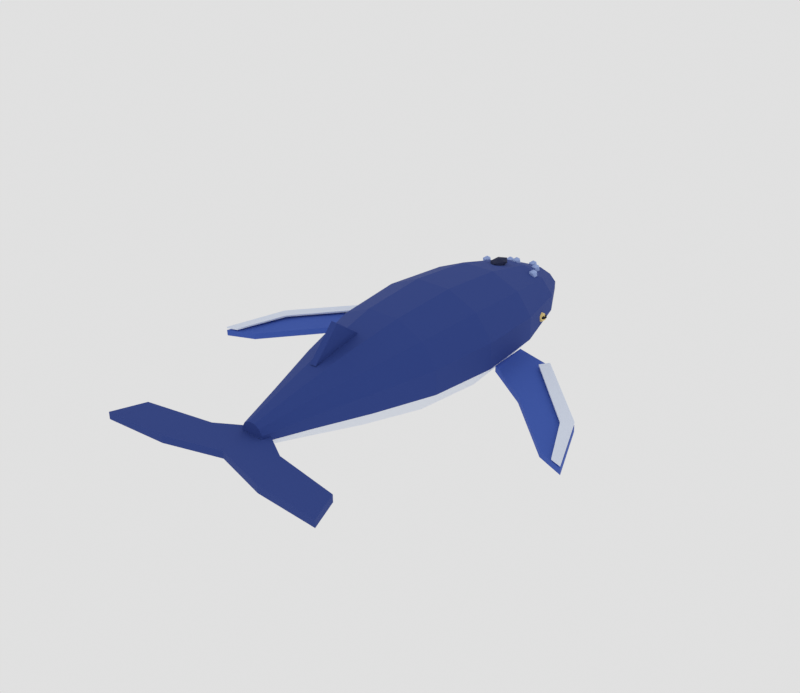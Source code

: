 # Source: echo-whale.blend  (saved by Blender 5.2.45; exported with 4.5.12 LTS)
import bpy
from mathutils import Matrix  # noqa: F401  (used for matrix-valued properties, if any)

bpy.ops.wm.read_factory_settings(use_empty=True)
scene = bpy.context.scene
scene.name = 'Scene'

# ---- materials (node trees are filled in below, after node groups)
mat_whale_back = bpy.data.materials.new('whale_back')
mat_whale_back.diffuse_color = (0.02029, 0.05127, 0.2582, 1.0)
mat_whale_belly = bpy.data.materials.new('whale_belly')
mat_whale_belly.diffuse_color = (0.8148, 0.855, 0.9387, 1.0)
mat_whale_flipper = bpy.data.materials.new('whale_flipper')
mat_whale_flipper.diffuse_color = (0.04374, 0.1046, 0.4621, 1.0)
mat_whale_edge = bpy.data.materials.new('whale_edge')
mat_whale_edge.diffuse_color = (0.7379, 0.7991, 0.9301, 1.0)
mat_whale_knob = bpy.data.materials.new('whale_knob')
mat_whale_knob.diffuse_color = (0.3467, 0.4564, 0.7913, 1.0)
mat_whale_blow = bpy.data.materials.new('whale_blow')
mat_whale_blow.diffuse_color = (0.006512, 0.01229, 0.05781, 1.0)
mat_whale_eye = bpy.data.materials.new('whale_eye')
mat_whale_eye.diffuse_color = (0.8714, 0.6724, 0.2623, 1.0)
mat_whale_pupil = bpy.data.materials.new('whale_pupil')
mat_whale_pupil.diffuse_color = (0.003347, 0.004777, 0.01298, 1.0)

# ---- material node trees
mat_whale_back.use_nodes = True; mat_whale_back.node_tree.nodes.clear()
_N = mat_whale_back.node_tree.nodes; _L = mat_whale_back.node_tree.links
n0 = _N.new('ShaderNodeBsdfPrincipled'); n0.name = 'Principled BSDF'; n0.location = (-200, 100)
n0.inputs[0].default_value = (0.02029, 0.05127, 0.2582, 1.0)
n0.inputs[2].default_value = 0.9
n0.inputs[10].default_value = 0.005
n1 = _N.new('ShaderNodeOutputMaterial'); n1.name = 'Material Output'; n1.location = (200, 100)
_L.new(n0.outputs[0], n1.inputs[0])
n1.is_active_output = True
mat_whale_belly.use_nodes = True; mat_whale_belly.node_tree.nodes.clear()
_N = mat_whale_belly.node_tree.nodes; _L = mat_whale_belly.node_tree.links
n0 = _N.new('ShaderNodeBsdfPrincipled'); n0.name = 'Principled BSDF'; n0.location = (-200, 100)
n0.inputs[0].default_value = (0.8148, 0.855, 0.9387, 1.0)
n0.inputs[2].default_value = 0.9
n0.inputs[10].default_value = 0.005
n1 = _N.new('ShaderNodeOutputMaterial'); n1.name = 'Material Output'; n1.location = (200, 100)
_L.new(n0.outputs[0], n1.inputs[0])
n1.is_active_output = True
mat_whale_flipper.use_nodes = True; mat_whale_flipper.node_tree.nodes.clear()
_N = mat_whale_flipper.node_tree.nodes; _L = mat_whale_flipper.node_tree.links
n0 = _N.new('ShaderNodeBsdfPrincipled'); n0.name = 'Principled BSDF'; n0.location = (-200, 100)
n0.inputs[0].default_value = (0.04374, 0.1046, 0.4621, 1.0)
n0.inputs[2].default_value = 0.9
n0.inputs[10].default_value = 0.005
n1 = _N.new('ShaderNodeOutputMaterial'); n1.name = 'Material Output'; n1.location = (200, 100)
_L.new(n0.outputs[0], n1.inputs[0])
n1.is_active_output = True
mat_whale_edge.use_nodes = True; mat_whale_edge.node_tree.nodes.clear()
_N = mat_whale_edge.node_tree.nodes; _L = mat_whale_edge.node_tree.links
n0 = _N.new('ShaderNodeBsdfPrincipled'); n0.name = 'Principled BSDF'; n0.location = (-200, 100)
n0.inputs[0].default_value = (0.7379, 0.7991, 0.9301, 1.0)
n0.inputs[2].default_value = 0.9
n0.inputs[10].default_value = 0.005
n1 = _N.new('ShaderNodeOutputMaterial'); n1.name = 'Material Output'; n1.location = (200, 100)
_L.new(n0.outputs[0], n1.inputs[0])
n1.is_active_output = True
mat_whale_knob.use_nodes = True; mat_whale_knob.node_tree.nodes.clear()
_N = mat_whale_knob.node_tree.nodes; _L = mat_whale_knob.node_tree.links
n0 = _N.new('ShaderNodeBsdfPrincipled'); n0.name = 'Principled BSDF'; n0.location = (-200, 100)
n0.inputs[0].default_value = (0.3467, 0.4564, 0.7913, 1.0)
n0.inputs[2].default_value = 0.9
n0.inputs[10].default_value = 0.005
n1 = _N.new('ShaderNodeOutputMaterial'); n1.name = 'Material Output'; n1.location = (200, 100)
_L.new(n0.outputs[0], n1.inputs[0])
n1.is_active_output = True
mat_whale_blow.use_nodes = True; mat_whale_blow.node_tree.nodes.clear()
_N = mat_whale_blow.node_tree.nodes; _L = mat_whale_blow.node_tree.links
n0 = _N.new('ShaderNodeBsdfPrincipled'); n0.name = 'Principled BSDF'; n0.location = (-200, 100)
n0.inputs[0].default_value = (0.006512, 0.01229, 0.05781, 1.0)
n0.inputs[2].default_value = 0.9
n0.inputs[10].default_value = 0.005
n1 = _N.new('ShaderNodeOutputMaterial'); n1.name = 'Material Output'; n1.location = (200, 100)
_L.new(n0.outputs[0], n1.inputs[0])
n1.is_active_output = True
mat_whale_eye.use_nodes = True; mat_whale_eye.node_tree.nodes.clear()
_N = mat_whale_eye.node_tree.nodes; _L = mat_whale_eye.node_tree.links
n0 = _N.new('ShaderNodeBsdfPrincipled'); n0.name = 'Principled BSDF'; n0.location = (-200, 100)
n0.inputs[0].default_value = (0.8714, 0.6724, 0.2623, 1.0)
n0.inputs[2].default_value = 0.9
n0.inputs[10].default_value = 0.005
n1 = _N.new('ShaderNodeOutputMaterial'); n1.name = 'Material Output'; n1.location = (200, 100)
_L.new(n0.outputs[0], n1.inputs[0])
n1.is_active_output = True
mat_whale_pupil.use_nodes = True; mat_whale_pupil.node_tree.nodes.clear()
_N = mat_whale_pupil.node_tree.nodes; _L = mat_whale_pupil.node_tree.links
n0 = _N.new('ShaderNodeBsdfPrincipled'); n0.name = 'Principled BSDF'; n0.location = (-200, 100)
n0.inputs[0].default_value = (0.003347, 0.004777, 0.01298, 1.0)
n0.inputs[2].default_value = 0.9
n0.inputs[10].default_value = 0.005
n1 = _N.new('ShaderNodeOutputMaterial'); n1.name = 'Material Output'; n1.location = (200, 100)
_L.new(n0.outputs[0], n1.inputs[0])
n1.is_active_output = True

# ---- world
world_w = bpy.data.worlds.new('w'); scene.world = world_w
world_w.use_nodes = True; world_w.node_tree.nodes.clear()
_N = world_w.node_tree.nodes; _L = world_w.node_tree.links
n0 = _N.new('ShaderNodeBackground'); n0.name = 'Background'; n0.location = (-200, 100)
n0.inputs[0].default_value = (1.0, 1.0, 1.0, 1.0)
n0.inputs[1].default_value = 0.75
n1 = _N.new('ShaderNodeOutputWorld'); n1.name = 'World Output'; n1.location = (200, 100)
_L.new(n0.outputs[0], n1.inputs[0])
n1.is_active_output = True

# ---- meshes
me_echo_whale = bpy.data.meshes.new('echo_whale')
me_echo_whale.from_pydata([(0.0, 3.0, 1.2), (0.088, 2.8, 1.393), (0.2404, 2.8, 1.341), (0.3284, 2.8, 1.252), (0.3284, 2.8, 1.153), (0.2404, 2.8, 1.073), (0.088, 2.8, 1.026), (-0.088, 2.8, 1.026), (-0.2404, 2.8, 1.073), (-0.3284, 2.8, 1.153), (-0.3284, 2.8, 1.252), (-0.2404, 2.8, 1.341), (-0.088, 2.8, 1.393), (0.1605, 2.3, 1.606), (0.4384, 2.3, 1.497), (0.5989, 2.3, 1.309), (0.5989, 2.3, 1.102), (0.4384, 2.3, 0.9327), (0.1605, 2.3, 0.8349), (-0.1605, 2.3, 0.8349), (-0.4384, 2.3, 0.9327), (-0.5989, 2.3, 1.102), (-0.5989, 2.3, 1.309), (-0.4384, 2.3, 1.497), (-0.1605, 2.3, 1.606), (0.2174, 1.5, 1.799), (0.594, 1.5, 1.638), (0.8114, 1.5, 1.36), (0.8114, 1.5, 1.056), (0.594, 1.5, 0.8054), (0.2174, 1.5, 0.661), (-0.2174, 1.5, 0.661), (-0.594, 1.5, 0.8054), (-0.8114, 1.5, 1.056), (-0.8114, 1.5, 1.36), (-0.594, 1.5, 1.638), (-0.2174, 1.5, 1.799), (0.2329, 0.6, 1.876), (0.6364, 0.6, 1.695), (0.8693, 0.6, 1.381), (0.8693, 0.6, 1.037), (0.6364, 0.6, 0.7545), (0.2329, 0.6, 0.5915), (-0.2329, 0.6, 0.5915), (-0.6364, 0.6, 0.7545), (-0.8693, 0.6, 1.037), (-0.8693, 0.6, 1.381), (-0.6364, 0.6, 1.695), (-0.2329, 0.6, 1.876), (0.2071, -0.3, 1.818), (0.5657, -0.3, 1.653), (0.7727, -0.3, 1.366), (0.7727, -0.3, 1.051), (0.5657, -0.3, 0.7927), (0.2071, -0.3, 0.6436), (-0.2071, -0.3, 0.6436), (-0.5657, -0.3, 0.7927), (-0.7727, -0.3, 1.051), (-0.7727, -0.3, 1.366), (-0.5657, -0.3, 1.653), (-0.2071, -0.3, 1.818), (0.1449, -1.1, 1.664), (0.396, -1.1, 1.539), (0.5409, -1.1, 1.324), (0.5409, -1.1, 1.088), (0.396, -1.1, 0.8945), (0.1449, -1.1, 0.7827), (-0.1449, -1.1, 0.7827), (-0.396, -1.1, 0.8945), (-0.5409, -1.1, 1.088), (-0.5409, -1.1, 1.324), (-0.396, -1.1, 1.539), (-0.1449, -1.1, 1.664), (0.08282, -1.8, 1.49), (0.2263, -1.8, 1.412), (0.3091, -1.8, 1.278), (0.3091, -1.8, 1.13), (0.2263, -1.8, 1.009), (0.08282, -1.8, 0.9392), (-0.08282, -1.8, 0.9392), (-0.2263, -1.8, 1.009), (-0.3091, -1.8, 1.13), (-0.3091, -1.8, 1.278), (-0.2263, -1.8, 1.412), (-0.08282, -1.8, 1.49), (0.03882, -2.35, 1.345), (0.1061, -2.35, 1.306), (0.1449, -2.35, 1.239), (0.1449, -2.35, 1.165), (0.1061, -2.35, 1.105), (0.03882, -2.35, 1.07), (-0.03882, -2.35, 1.07), (-0.1061, -2.35, 1.105), (-0.1449, -2.35, 1.165), (-0.1449, -2.35, 1.239), (-0.1061, -2.35, 1.306), (-0.03882, -2.35, 1.345), (0.0, 1.95, 1.67), (0.07236, 1.866, 1.698), (-0.02764, 1.814, 1.698), (-0.08944, 1.95, 1.698), (-0.02764, 2.086, 1.698), (0.07236, 2.034, 1.698), (0.02764, 1.814, 1.742), (-0.07236, 1.866, 1.742), (-0.07236, 2.034, 1.742), (0.02764, 2.086, 1.742), (0.08944, 1.95, 1.742), (0.0, 1.95, 1.77), (0.0, 2.75, 1.362), (0.04342, 2.718, 1.395), (-0.01658, 2.699, 1.395), (-0.05367, 2.75, 1.395), (-0.01658, 2.801, 1.395), (0.04342, 2.782, 1.395), (0.01658, 2.699, 1.449), (-0.04342, 2.718, 1.449), (-0.04342, 2.782, 1.449), (0.01658, 2.801, 1.449), (0.05367, 2.75, 1.449), (0.0, 2.75, 1.482), (0.2, 2.5, 1.445), (0.2434, 2.468, 1.478), (0.1834, 2.449, 1.478), (0.1463, 2.5, 1.478), (0.1834, 2.551, 1.478), (0.2434, 2.532, 1.478), (0.2166, 2.449, 1.532), (0.1566, 2.468, 1.532), (0.1566, 2.532, 1.532), (0.2166, 2.551, 1.532), (0.2537, 2.5, 1.532), (0.2, 2.5, 1.565), (-0.2, 2.5, 1.445), (-0.1566, 2.468, 1.478), (-0.2166, 2.449, 1.478), (-0.2537, 2.5, 1.478), (-0.2166, 2.551, 1.478), (-0.1566, 2.532, 1.478), (-0.1834, 2.449, 1.532), (-0.2434, 2.468, 1.532), (-0.2434, 2.532, 1.532), (-0.1834, 2.551, 1.532), (-0.1463, 2.5, 1.532), (-0.2, 2.5, 1.565), (0.36, 2.2, 1.51), (0.4034, 2.168, 1.543), (0.3434, 2.149, 1.543), (0.3063, 2.2, 1.543), (0.3434, 2.251, 1.543), (0.4034, 2.232, 1.543), (0.3766, 2.149, 1.597), (0.3166, 2.168, 1.597), (0.3166, 2.232, 1.597), (0.3766, 2.251, 1.597), (0.4137, 2.2, 1.597), (0.36, 2.2, 1.63), (-0.36, 2.2, 1.51), (-0.3166, 2.168, 1.543), (-0.3766, 2.149, 1.543), (-0.4137, 2.2, 1.543), (-0.3766, 2.251, 1.543), (-0.3166, 2.232, 1.543), (-0.3434, 2.149, 1.597), (-0.4034, 2.168, 1.597), (-0.4034, 2.232, 1.597), (-0.3434, 2.251, 1.597), (-0.3063, 2.2, 1.597), (-0.36, 2.2, 1.63), (0.0, 2.35, 1.538), (0.04342, 2.318, 1.571), (-0.01658, 2.299, 1.571), (-0.05367, 2.35, 1.571), (-0.01658, 2.401, 1.571), (0.04342, 2.382, 1.571), (0.01658, 2.299, 1.625), (-0.04342, 2.318, 1.625), (-0.04342, 2.382, 1.625), (0.01658, 2.401, 1.625), (0.05367, 2.35, 1.625), (0.0, 2.35, 1.658), (0.0, -0.7, 1.72), (0.0, -1.05, 1.98), (0.0, -1.4, 1.6), (-0.08, -0.7, 1.72), (-0.08, -1.4, 1.6), (-0.08, -1.05, 1.98), (0.0, -2.15, 1.2), (0.5, -2.45, 1.2), (1.35, -2.6, 1.2), (1.5, -3.0, 1.2), (0.7, -2.95, 1.2), (0.0, -2.75, 1.2), (-0.7, -2.95, 1.2), (-1.5, -3.0, 1.2), (-1.35, -2.6, 1.2), (-0.5, -2.45, 1.2), (0.5, -2.45, 1.11), (1.35, -2.6, 1.11), (0.7, -2.95, 1.11), (0.0, -2.75, 1.11), (0.0, -2.15, 1.11), (-0.5, -2.45, 1.11), (-0.7, -2.95, 1.11), (-1.35, -2.6, 1.11), (-1.5, -3.0, 1.11), (1.5, -3.0, 1.11), (-0.7, 1.9, 1.11), (-0.6493, 1.863, 1.149), (-0.7193, 1.84, 1.149), (-0.7626, 1.9, 1.149), (-0.7193, 1.96, 1.149), (-0.6493, 1.937, 1.149), (-0.6807, 1.84, 1.211), (-0.7507, 1.863, 1.211), (-0.7507, 1.937, 1.211), (-0.6807, 1.96, 1.211), (-0.6374, 1.9, 1.211), (-0.7, 1.9, 1.25), (-0.7419, 1.904, 1.159), (-0.7191, 1.875, 1.176), (-0.7506, 1.857, 1.176), (-0.7701, 1.904, 1.176), (-0.7506, 1.952, 1.176), (-0.7191, 1.934, 1.176), (-0.7332, 1.857, 1.205), (-0.7647, 1.875, 1.205), (-0.7647, 1.934, 1.205), (-0.7332, 1.952, 1.205), (-0.7137, 1.904, 1.205), (-0.7419, 1.904, 1.222), (-0.78, 1.35, 0.98), (-1.3, 1.2, 0.98), (-2.2, 0.3, 0.93), (-2.5, -0.45, 0.88), (-2.15, -0.3, 0.88), (-1.4, 0.4, 0.95), (-0.8, 0.8, 0.98), (-1.398, 0.4047, 0.8701), (-1.299, 1.201, 0.9), (-0.7989, 0.8014, 0.9), (-0.78, 1.35, 0.9), (-2.201, 0.3046, 0.8501), (-2.151, -0.2934, 0.8003), (-2.503, -0.4436, 0.8003), (-1.3, 1.2, 1.025), (-2.2, 0.3, 0.975), (-2.5, -0.45, 0.925), (-1.22, 1.08, 1.025), (-2.08, 0.2, 0.975), (-2.36, -0.4, 0.925), (-1.299, 1.201, 1.005), (-1.219, 1.081, 1.005), (-2.08, 0.201, 0.955), (-2.2, 0.301, 0.955), (-2.36, -0.3986, 0.905), (-2.5, -0.4486, 0.905), (0.7, 1.9, 1.11), (0.7507, 1.863, 1.149), (0.6807, 1.84, 1.149), (0.6374, 1.9, 1.149), (0.6807, 1.96, 1.149), (0.7507, 1.937, 1.149), (0.7193, 1.84, 1.211), (0.6493, 1.863, 1.211), (0.6493, 1.937, 1.211), (0.7193, 1.96, 1.211), (0.7626, 1.9, 1.211), (0.7, 1.9, 1.25), (0.7419, 1.904, 1.159), (0.7647, 1.875, 1.176), (0.7332, 1.857, 1.176), (0.7137, 1.904, 1.176), (0.7332, 1.952, 1.176), (0.7647, 1.934, 1.176), (0.7506, 1.857, 1.205), (0.7191, 1.875, 1.205), (0.7191, 1.934, 1.205), (0.7506, 1.952, 1.205), (0.7701, 1.904, 1.205), (0.7419, 1.904, 1.222), (0.78, 1.35, 0.98), (1.3, 1.2, 0.98), (2.2, 0.3, 0.93), (2.5, -0.45, 0.88), (2.15, -0.3, 0.88), (1.4, 0.4, 0.95), (0.8, 0.8, 0.98), (2.201, 0.3046, 0.8501), (1.398, 0.4047, 0.8701), (1.299, 1.201, 0.9), (0.7989, 0.8014, 0.9), (0.78, 1.35, 0.9), (2.151, -0.2934, 0.8003), (2.503, -0.4436, 0.8003), (1.3, 1.2, 1.025), (2.2, 0.3, 0.975), (2.5, -0.45, 0.925), (1.22, 1.08, 1.025), (2.08, 0.2, 0.975), (2.36, -0.4, 0.925), (1.299, 1.201, 1.005), (2.2, 0.301, 0.955), (2.08, 0.201, 0.955), (1.219, 1.081, 1.005), (2.5, -0.4486, 0.905), (2.36, -0.3986, 0.905)], [], [(0, 1, 2), (0, 2, 3), (0, 3, 4), (0, 4, 5), (0, 5, 6), (0, 6, 7), (0, 7, 8), (0, 8, 9), (0, 9, 10), (0, 10, 11), (0, 11, 12), (0, 12, 1), (1, 13, 14, 2), (2, 14, 15, 3), (3, 15, 16, 4), (4, 16, 17, 5), (5, 17, 18, 6), (6, 18, 19, 7), (7, 19, 20, 8), (8, 20, 21, 9), (9, 21, 22, 10), (10, 22, 23, 11), (11, 23, 24, 12), (12, 24, 13, 1), (13, 25, 26, 14), (14, 26, 27, 15), (15, 27, 28, 16), (16, 28, 29, 17), (17, 29, 30, 18), (18, 30, 31, 19), (19, 31, 32, 20), (20, 32, 33, 21), (21, 33, 34, 22), (22, 34, 35, 23), (23, 35, 36, 24), (24, 36, 25, 13), (25, 37, 38, 26), (26, 38, 39, 27), (27, 39, 40, 28), (28, 40, 41, 29), (29, 41, 42, 30), (30, 42, 43, 31), (31, 43, 44, 32), (32, 44, 45, 33), (33, 45, 46, 34), (34, 46, 47, 35), (35, 47, 48, 36), (36, 48, 37, 25), (37, 49, 50, 38), (38, 50, 51, 39), (39, 51, 52, 40), (40, 52, 53, 41), (41, 53, 54, 42), (42, 54, 55, 43), (43, 55, 56, 44), (44, 56, 57, 45), (45, 57, 58, 46), (46, 58, 59, 47), (47, 59, 60, 48), (48, 60, 49, 37), (49, 61, 62, 50), (50, 62, 63, 51), (51, 63, 64, 52), (52, 64, 65, 53), (53, 65, 66, 54), (54, 66, 67, 55), (55, 67, 68, 56), (56, 68, 69, 57), (57, 69, 70, 58), (58, 70, 71, 59), (59, 71, 72, 60), (60, 72, 61, 49), (61, 73, 74, 62), (62, 74, 75, 63), (63, 75, 76, 64), (64, 76, 77, 65), (65, 77, 78, 66), (66, 78, 79, 67), (67, 79, 80, 68), (68, 80, 81, 69), (69, 81, 82, 70), (70, 82, 83, 71), (71, 83, 84, 72), (72, 84, 73, 61), (73, 85, 86, 74), (74, 86, 87, 75), (75, 87, 88, 76), (76, 88, 89, 77), (77, 89, 90, 78), (78, 90, 91, 79), (79, 91, 92, 80), (80, 92, 93, 81), (81, 93, 94, 82), (82, 94, 95, 83), (83, 95, 96, 84), (84, 96, 85, 73), (85, 96, 95, 94, 93, 92, 91, 90, 89, 88, 87, 86), (97, 98, 99), (98, 97, 102), (97, 99, 100), (97, 100, 101), (97, 101, 102), (98, 102, 107), (99, 98, 103), (100, 99, 104), (101, 100, 105), (102, 101, 106), (98, 107, 103), (99, 103, 104), (100, 104, 105), (101, 105, 106), (102, 106, 107), (103, 107, 108), (104, 103, 108), (105, 104, 108), (106, 105, 108), (107, 106, 108), (109, 110, 111), (110, 109, 114), (109, 111, 112), (109, 112, 113), (109, 113, 114), (110, 114, 119), (111, 110, 115), (112, 111, 116), (113, 112, 117), (114, 113, 118), (110, 119, 115), (111, 115, 116), (112, 116, 117), (113, 117, 118), (114, 118, 119), (115, 119, 120), (116, 115, 120), (117, 116, 120), (118, 117, 120), (119, 118, 120), (121, 122, 123), (122, 121, 126), (121, 123, 124), (121, 124, 125), (121, 125, 126), (122, 126, 131), (123, 122, 127), (124, 123, 128), (125, 124, 129), (126, 125, 130), (122, 131, 127), (123, 127, 128), (124, 128, 129), (125, 129, 130), (126, 130, 131), (127, 131, 132), (128, 127, 132), (129, 128, 132), (130, 129, 132), (131, 130, 132), (133, 134, 135), (134, 133, 138), (133, 135, 136), (133, 136, 137), (133, 137, 138), (134, 138, 143), (135, 134, 139), (136, 135, 140), (137, 136, 141), (138, 137, 142), (134, 143, 139), (135, 139, 140), (136, 140, 141), (137, 141, 142), (138, 142, 143), (139, 143, 144), (140, 139, 144), (141, 140, 144), (142, 141, 144), (143, 142, 144), (145, 146, 147), (146, 145, 150), (145, 147, 148), (145, 148, 149), (145, 149, 150), (146, 150, 155), (147, 146, 151), (148, 147, 152), (149, 148, 153), (150, 149, 154), (146, 155, 151), (147, 151, 152), (148, 152, 153), (149, 153, 154), (150, 154, 155), (151, 155, 156), (152, 151, 156), (153, 152, 156), (154, 153, 156), (155, 154, 156), (157, 158, 159), (158, 157, 162), (157, 159, 160), (157, 160, 161), (157, 161, 162), (158, 162, 167), (159, 158, 163), (160, 159, 164), (161, 160, 165), (162, 161, 166), (158, 167, 163), (159, 163, 164), (160, 164, 165), (161, 165, 166), (162, 166, 167), (163, 167, 168), (164, 163, 168), (165, 164, 168), (166, 165, 168), (167, 166, 168), (169, 170, 171), (170, 169, 174), (169, 171, 172), (169, 172, 173), (169, 173, 174), (170, 174, 179), (171, 170, 175), (172, 171, 176), (173, 172, 177), (174, 173, 178), (170, 179, 175), (171, 175, 176), (172, 176, 177), (173, 177, 178), (174, 178, 179), (175, 179, 180), (176, 175, 180), (177, 176, 180), (178, 177, 180), (179, 178, 180), (181, 182, 183), (184, 185, 186), (182, 181, 184, 186), (183, 182, 186, 185), (181, 183, 185, 184), (188, 191, 189), (188, 187, 192), (187, 196, 192), (196, 195, 193), (195, 194, 193), (193, 192, 196), (192, 191, 188), (191, 190, 189), (197, 198, 199), (197, 200, 201), (201, 200, 202), (202, 203, 204), (204, 203, 205), (203, 202, 200), (200, 197, 199), (199, 198, 206), (189, 190, 206, 198), (196, 187, 201, 202), (193, 194, 205, 203), (190, 191, 199, 206), (187, 188, 197, 201), (194, 195, 204, 205), (191, 192, 200, 199), (188, 189, 198, 197), (195, 196, 202, 204), (192, 193, 203, 200), (207, 208, 209), (208, 207, 212), (207, 209, 210), (207, 210, 211), (207, 211, 212), (208, 212, 217), (209, 208, 213), (210, 209, 214), (211, 210, 215), (212, 211, 216), (208, 217, 213), (209, 213, 214), (210, 214, 215), (211, 215, 216), (212, 216, 217), (213, 217, 218), (214, 213, 218), (215, 214, 218), (216, 215, 218), (217, 216, 218), (219, 220, 221), (220, 219, 224), (219, 221, 222), (219, 222, 223), (219, 223, 224), (220, 224, 229), (221, 220, 225), (222, 221, 226), (223, 222, 227), (224, 223, 228), (220, 229, 225), (221, 225, 226), (222, 226, 227), (223, 227, 228), (224, 228, 229), (225, 229, 230), (226, 225, 230), (227, 226, 230), (228, 227, 230), (229, 228, 230), (236, 237, 232), (237, 231, 232), (232, 233, 236), (233, 234, 235), (236, 233, 235), (238, 239, 240), (240, 239, 241), (239, 238, 242), (242, 243, 244), (238, 243, 242), (233, 232, 239, 242), (231, 237, 240, 241), (236, 235, 243, 238), (234, 233, 242, 244), (232, 231, 241, 239), (237, 236, 238, 240), (235, 234, 244, 243), (245, 246, 249, 248), (246, 247, 250, 249), (251, 252, 253, 254), (254, 253, 255, 256), (245, 248, 252, 251), (250, 247, 256, 255), (248, 249, 253, 252), (246, 245, 251, 254), (249, 250, 255, 253), (247, 246, 254, 256), (257, 258, 259), (258, 257, 262), (257, 259, 260), (257, 260, 261), (257, 261, 262), (258, 262, 267), (259, 258, 263), (260, 259, 264), (261, 260, 265), (262, 261, 266), (258, 267, 263), (259, 263, 264), (260, 264, 265), (261, 265, 266), (262, 266, 267), (263, 267, 268), (264, 263, 268), (265, 264, 268), (266, 265, 268), (267, 266, 268), (269, 270, 271), (270, 269, 274), (269, 271, 272), (269, 272, 273), (269, 273, 274), (270, 274, 279), (271, 270, 275), (272, 271, 276), (273, 272, 277), (274, 273, 278), (270, 279, 275), (271, 275, 276), (272, 276, 277), (273, 277, 278), (274, 278, 279), (275, 279, 280), (276, 275, 280), (277, 276, 280), (278, 277, 280), (279, 278, 280), (283, 282, 286), (282, 281, 287), (286, 285, 283), (285, 284, 283), (282, 287, 286), (288, 289, 290), (290, 291, 292), (289, 288, 293), (293, 288, 294), (290, 289, 291), (282, 283, 288, 290), (287, 281, 292, 291), (285, 286, 289, 293), (283, 284, 294, 288), (281, 282, 290, 292), (286, 287, 291, 289), (284, 285, 293, 294), (295, 298, 299, 296), (296, 299, 300, 297), (301, 302, 303, 304), (302, 305, 306, 303), (298, 295, 301, 304), (297, 300, 306, 305), (299, 298, 304, 303), (295, 296, 302, 301), (300, 299, 303, 306), (296, 297, 305, 302)])
me_echo_whale.polygons.foreach_set('material_index', [0, 0, 0, 1, 1, 1, 1, 1, 0, 0, 0, 0, 0, 0, 0, 1, 1, 1, 1, 1, 0, 0, 0, 0, 0, 0, 0, 1, 1, 1, 1, 1, 0, 0, 0, 0, 0, 0, 0, 1, 1, 1, 1, 1, 0, 0, 0, 0, 0, 0, 0, 1, 1, 1, 1, 1, 0, 0, 0, 0, 0, 0, 0, 1, 1, 1, 1, 1, 0, 0, 0, 0, 0, 0, 0, 1, 1, 1, 1, 1, 0, 0, 0, 0, 0, 0, 0, 1, 1, 1, 1, 1, 0, 0, 0, 0, 0, 5, 5, 5, 5, 5, 5, 5, 5, 5, 5, 5, 5, 5, 5, 5, 5, 5, 5, 5, 5, 4, 4, 4, 4, 4, 4, 4, 4, 4, 4, 4, 4, 4, 4, 4, 4, 4, 4, 4, 4, 4, 4, 4, 4, 4, 4, 4, 4, 4, 4, 4, 4, 4, 4, 4, 4, 4, 4, 4, 4, 4, 4, 4, 4, 4, 4, 4, 4, 4, 4, 4, 4, 4, 4, 4, 4, 4, 4, 4, 4, 4, 4, 4, 4, 4, 4, 4, 4, 4, 4, 4, 4, 4, 4, 4, 4, 4, 4, 4, 4, 4, 4, 4, 4, 4, 4, 4, 4, 4, 4, 4, 4, 4, 4, 4, 4, 4, 4, 4, 4, 4, 4, 4, 4, 4, 4, 4, 4, 4, 4, 4, 4, 4, 4, 4, 4, 4, 4, 4, 4, 0, 0, 0, 0, 0, 0, 0, 0, 0, 0, 0, 0, 0, 3, 3, 3, 3, 3, 3, 3, 3, 0, 0, 0, 0, 0, 0, 0, 0, 0, 0, 6, 6, 6, 6, 6, 6, 6, 6, 6, 6, 6, 6, 6, 6, 6, 6, 6, 6, 6, 6, 7, 7, 7, 7, 7, 7, 7, 7, 7, 7, 7, 7, 7, 7, 7, 7, 7, 7, 7, 7, 2, 2, 2, 2, 2, 2, 2, 2, 2, 2, 2, 2, 2, 2, 2, 2, 2, 3, 3, 3, 3, 3, 3, 3, 3, 3, 3, 6, 6, 6, 6, 6, 6, 6, 6, 6, 6, 6, 6, 6, 6, 6, 6, 6, 6, 6, 6, 7, 7, 7, 7, 7, 7, 7, 7, 7, 7, 7, 7, 7, 7, 7, 7, 7, 7, 7, 7, 2, 2, 2, 2, 2, 2, 2, 2, 2, 2, 2, 2, 2, 2, 2, 2, 2, 3, 3, 3, 3, 3, 3, 3, 3, 3, 3])
me_echo_whale.materials.append(mat_whale_back)
me_echo_whale.materials.append(mat_whale_belly)
me_echo_whale.materials.append(mat_whale_flipper)
me_echo_whale.materials.append(mat_whale_edge)
me_echo_whale.materials.append(mat_whale_knob)
me_echo_whale.materials.append(mat_whale_blow)
me_echo_whale.materials.append(mat_whale_eye)
me_echo_whale.materials.append(mat_whale_pupil)
me_echo_whale.update()

# ---- objects
ob_echo_whale = bpy.data.objects.new('echo_whale', me_echo_whale)

# ---- transforms, parenting, visibility, modifiers, constraints
ob_echo_whale.location = (0.0, 0.0, 0.0)

# ---- collection membership
scene.collection.objects.link(ob_echo_whale)

# ---- scene / render settings (as saved in the file)
scene.frame_start = 0; scene.frame_end = 60; scene.frame_set(0)
scene.render.engine = 'BLENDER_EEVEE_NEXT'
scene.render.resolution_x = 600
scene.render.resolution_y = 520
scene.render.fps = 30
scene.render.bake_bias = 0.0
scene.render.bake_samples = 0
scene.render.compositor_device = 'GPU'
scene.eevee.use_volume_custom_range = False
scene.eevee.fast_gi_thickness_near = 0.1
scene.eevee.fast_gi_thickness_far = 0.0
scene.eevee.ray_tracing_options.screen_trace_thickness = 0.1
scene.view_settings.view_transform = 'Standard'
bpy.context.view_layer.update()

# ---- added for rendering (the .blend has no active camera): camera
cam_auto = bpy.data.cameras.new('AutoCamera')
cam_auto.lens = 50.0
cam_auto.sensor_width = 36.0
cam_auto.clip_end = 1000.0
ob_auto_camera = bpy.data.objects.new('AutoCamera', cam_auto)
scene.collection.objects.link(ob_auto_camera)
ob_auto_camera.location = (7.34275, -8.8113, 7.15994)
ob_auto_camera.rotation_euler = (1.09748, -7.21219e-08, 0.694738)
scene.camera = ob_auto_camera
bpy.context.view_layer.update()
